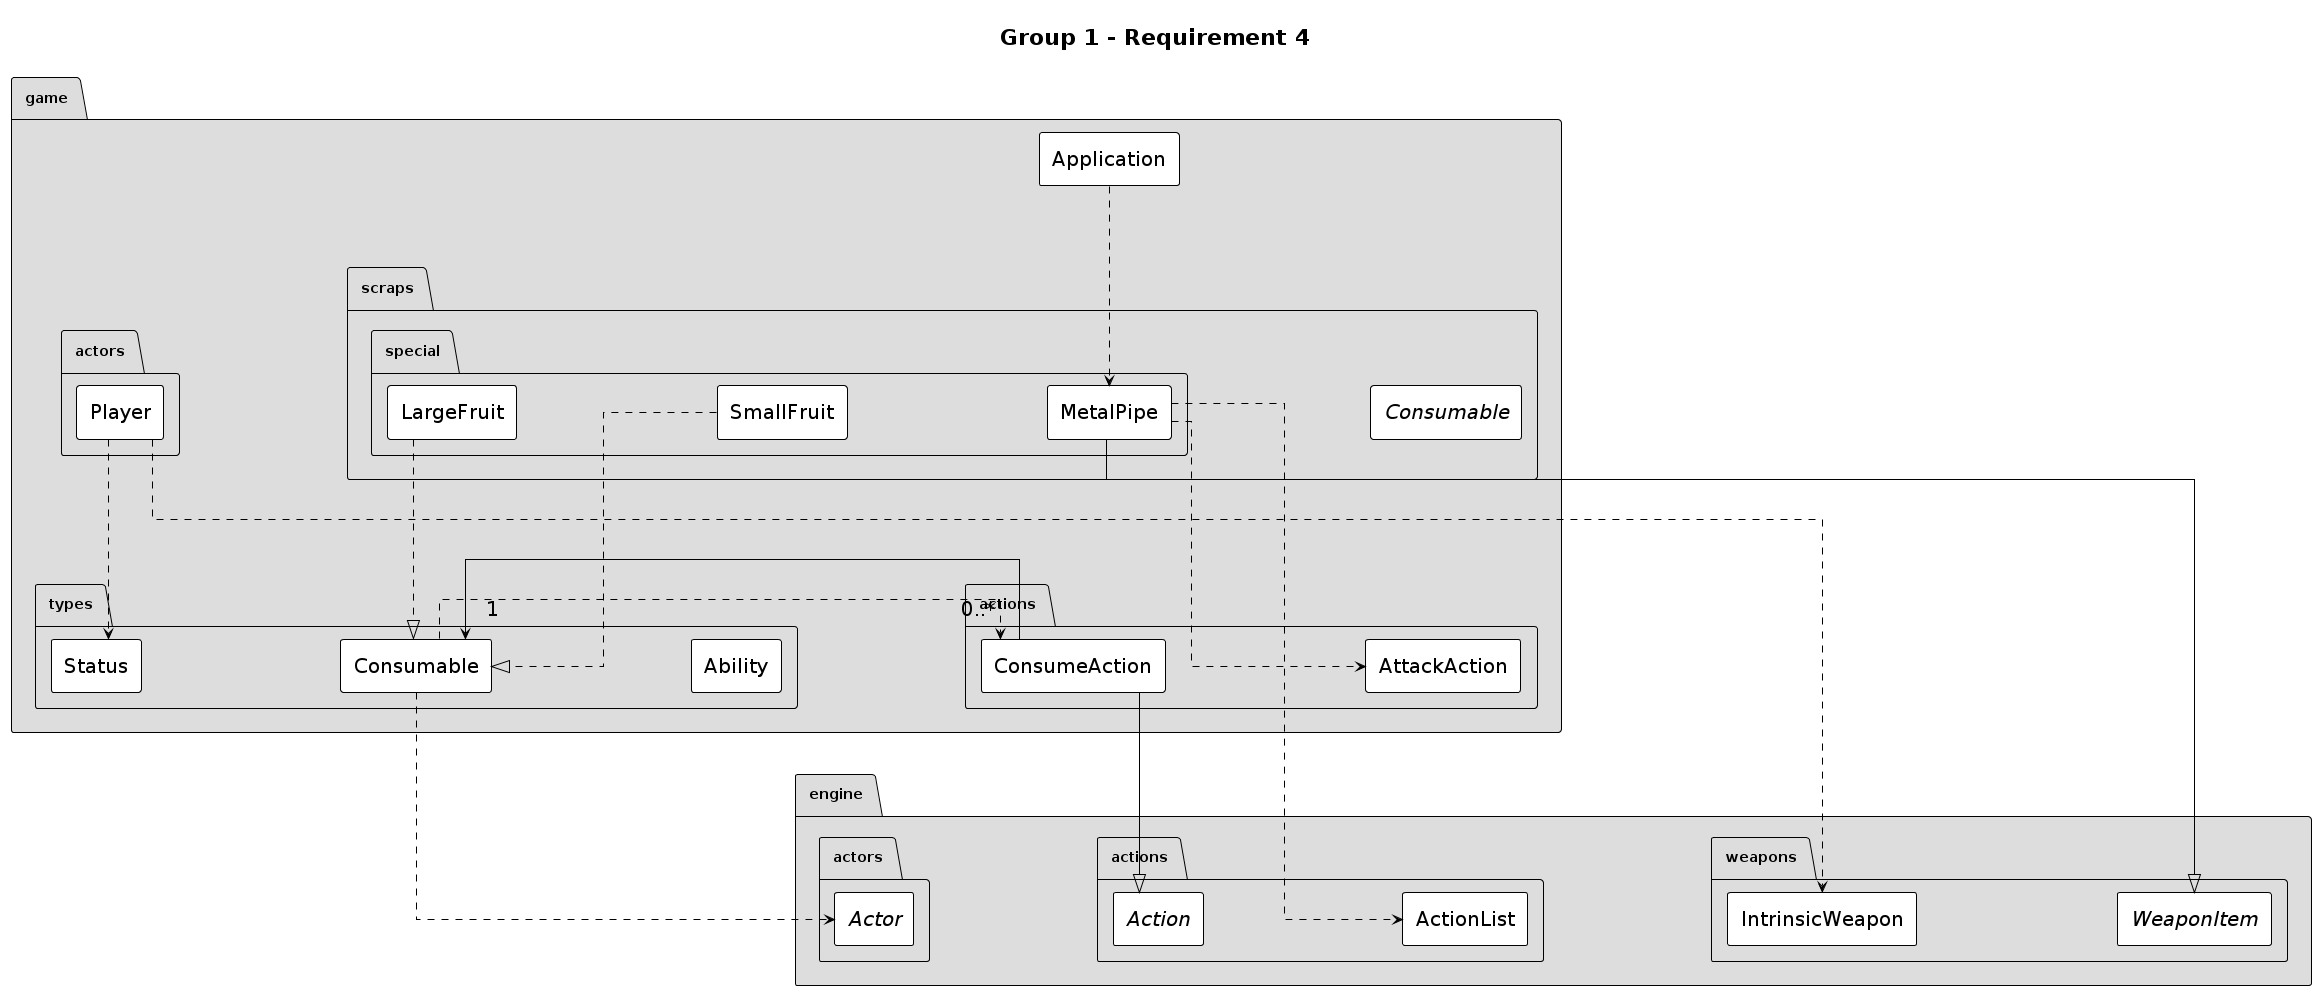

The diagram above was rendered by PlantUML. Its source (embedded in the PNG):
@startuml
hide circle
hide empty fields
hide empty methods
!theme plain
top to bottom direction
skinparam ClassStereotypeFontStyle plain
skinparam PackageBackgroundColor #DDDDDD
skinparam linetype ortho
skinparam classfontSize 20
skinparam arrowfontSize 20
skinparam nodesep 200
skinparam ranksep 200
skinparam ClassStereotypeFontSize 20
skinparam padding 10
skinparam linetype ortho

title Group 1 - Requirement 4

package engine.weapons {
  class IntrinsicWeapon
  abstract class WeaponItem
}

package engine.actions {
  abstract class Action
  class ActionList
}

package engine.actors {
  abstract class Actor
}

game.actions.ConsumeAction "0..*" --> "1" game.types.Consumable
game.actions.ConsumeAction --|> engine.actions.Action
package game.actions {
  class AttackAction
  class ConsumeAction
}

game.actors.Player ..> game.types.Status
game.actors.Player ..> engine.weapons.IntrinsicWeapon
package game.actors {
  class Player
}


package game.types {
  class Ability
  class Status
}

game.types.Consumable ..> engine.actors.Actor
game.types.Consumable ..> game.actions.ConsumeAction
package game.scraps {
  interface Consumable
}

game.scraps.special.MetalPipe --|> engine.weapons.WeaponItem
game.scraps.special.MetalPipe ...> engine.actions.ActionList
game.scraps.special.MetalPipe ..> game.actions.AttackAction
game.scraps.special.LargeFruit ..|> game.types.Consumable
game.scraps.special.SmallFruit ..|> game.types.Consumable
package game.scraps.special {
  class MetalPipe
  class LargeFruit
  class SmallFruit
}

game.Application ..> game.scraps.special.MetalPipe
package game {
  class Application
}
@enduml